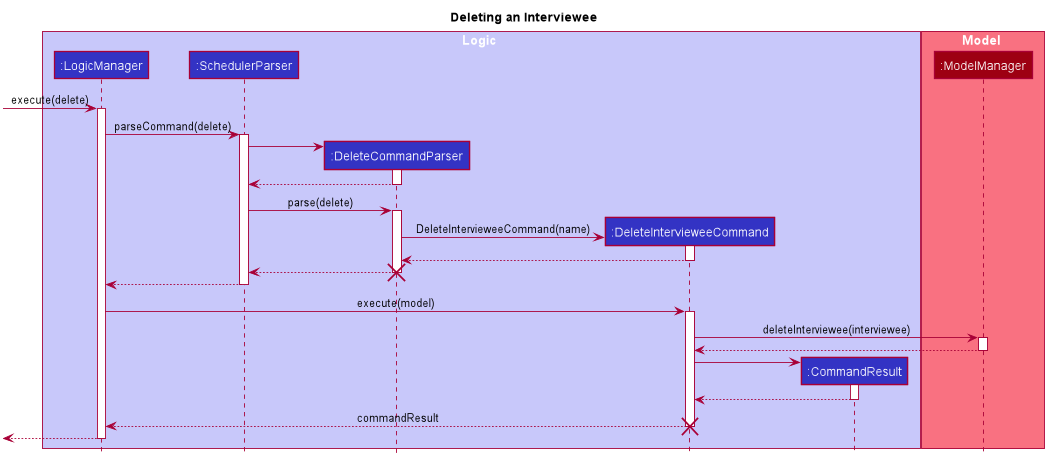

The diagram above was rendered by PlantUML. Its source (embedded in the PNG):
@startuml








skinparam BackgroundColor #FFFFFFF

skinparam Shadowing false

skinparam Class {
    FontColor #FFFFFF
    BorderThickness 1
    BorderColor #FFFFFF
    StereotypeFontColor #FFFFFF
    FontName Arial
    AttributeFontColor #FFFFFF
}

skinparam Actor {
    BorderColor #000000
    Color #000000
    FontName Arial
}

skinparam Sequence {
    MessageAlign center
    BoxFontSize 15
    BoxPadding 0
    BoxFontColor #FFFFFF
    FontName Arial
}

skinparam Participant {
    FontColor #FFFFFFF
    Padding 20
}

skinparam MinClassWidth 50
skinparam ParticipantPadding 10
skinparam Shadowing false
skinparam DefaultTextAlignment center
skinparam packageStyle Rectangle

hide footbox
hide members
hide circle
title Deleting an Interviewee

box Logic #C8C8FA
participant ":LogicManager" as LogicManager #3333C4
participant ":SchedulerParser" as SchedulerParser #3333C4
participant ":DeleteCommandParser" as DeleteCommandParser #3333C4
participant ":DeleteIntervieweeCommand" as DeleteIntervieweeCommand #3333C4
participant ":CommandResult" as CommandResult #3333C4
end box

box Model #F97181
participant ":ModelManager" as ModelManager #9D0012
end box

[-> LogicManager: execute(delete)
activate LogicManager

LogicManager -> SchedulerParser: parseCommand(delete)
activate SchedulerParser

create DeleteCommandParser
SchedulerParser -> DeleteCommandParser
activate DeleteCommandParser

DeleteCommandParser --> SchedulerParser
deactivate DeleteCommandParser

SchedulerParser -> DeleteCommandParser: parse(delete)
activate DeleteCommandParser

create DeleteIntervieweeCommand
DeleteCommandParser -> DeleteIntervieweeCommand: DeleteIntervieweeCommand(name)
activate DeleteIntervieweeCommand

DeleteIntervieweeCommand --> DeleteCommandParser
deactivate DeleteIntervieweeCommand

DeleteCommandParser --> SchedulerParser
deactivate DeleteCommandParser

destroy DeleteCommandParser

SchedulerParser --> LogicManager
deactivate SchedulerParser

LogicManager -> DeleteIntervieweeCommand: execute(model)
activate DeleteIntervieweeCommand

DeleteIntervieweeCommand -> ModelManager: deleteInterviewee(interviewee)
activate ModelManager

ModelManager --> DeleteIntervieweeCommand
deactivate ModelManager

create CommandResult
DeleteIntervieweeCommand -> CommandResult
activate CommandResult

CommandResult --> DeleteIntervieweeCommand
deactivate CommandResult

DeleteIntervieweeCommand --> LogicManager: commandResult
deactivate DeleteIntervieweeCommand

destroy DeleteIntervieweeCommand

[<-- LogicManager
deactivate LogicManager

@enduml